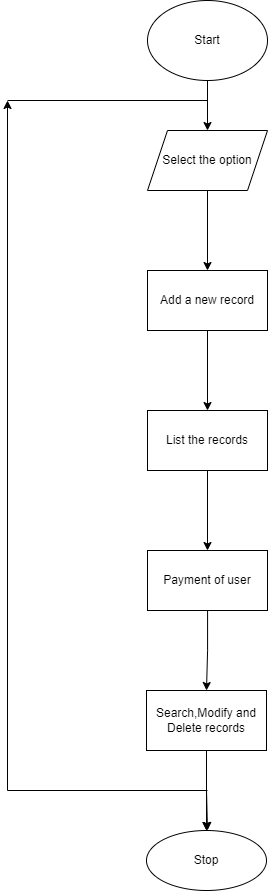

The diagram above was exported from draw.io. Its source (the exported page's mxGraphModel, read from the mxfile embedded in the PNG):
<mxGraphModel dx="1597" dy="842" grid="1" gridSize="10" guides="1" tooltips="1" connect="1" arrows="1" fold="1" page="1" pageScale="1" pageWidth="850" pageHeight="1100" math="0" shadow="0">
  <root>
    <mxCell id="0" />
    <mxCell id="1" parent="0" />
    <mxCell id="RzdPN1Zuj6HBrU6SUInu-3" value="" style="edgeStyle=orthogonalEdgeStyle;rounded=0;orthogonalLoop=1;jettySize=auto;html=1;" edge="1" parent="1" source="RzdPN1Zuj6HBrU6SUInu-1" target="RzdPN1Zuj6HBrU6SUInu-2">
      <mxGeometry relative="1" as="geometry" />
    </mxCell>
    <mxCell id="RzdPN1Zuj6HBrU6SUInu-1" value="Start" style="ellipse;whiteSpace=wrap;html=1;" vertex="1" parent="1">
      <mxGeometry x="330" y="40" width="120" height="80" as="geometry" />
    </mxCell>
    <mxCell id="RzdPN1Zuj6HBrU6SUInu-5" value="" style="edgeStyle=orthogonalEdgeStyle;rounded=0;orthogonalLoop=1;jettySize=auto;html=1;" edge="1" parent="1" source="RzdPN1Zuj6HBrU6SUInu-2" target="RzdPN1Zuj6HBrU6SUInu-4">
      <mxGeometry relative="1" as="geometry" />
    </mxCell>
    <mxCell id="RzdPN1Zuj6HBrU6SUInu-2" value="Select the option" style="shape=parallelogram;perimeter=parallelogramPerimeter;whiteSpace=wrap;html=1;fixedSize=1;" vertex="1" parent="1">
      <mxGeometry x="330" y="170" width="120" height="60" as="geometry" />
    </mxCell>
    <mxCell id="RzdPN1Zuj6HBrU6SUInu-7" value="" style="edgeStyle=orthogonalEdgeStyle;rounded=0;orthogonalLoop=1;jettySize=auto;html=1;" edge="1" parent="1" source="RzdPN1Zuj6HBrU6SUInu-4" target="RzdPN1Zuj6HBrU6SUInu-6">
      <mxGeometry relative="1" as="geometry" />
    </mxCell>
    <mxCell id="RzdPN1Zuj6HBrU6SUInu-4" value="Add a new record" style="whiteSpace=wrap;html=1;" vertex="1" parent="1">
      <mxGeometry x="330" y="310" width="120" height="60" as="geometry" />
    </mxCell>
    <mxCell id="RzdPN1Zuj6HBrU6SUInu-9" value="" style="edgeStyle=orthogonalEdgeStyle;rounded=0;orthogonalLoop=1;jettySize=auto;html=1;" edge="1" parent="1" source="RzdPN1Zuj6HBrU6SUInu-6" target="RzdPN1Zuj6HBrU6SUInu-8">
      <mxGeometry relative="1" as="geometry" />
    </mxCell>
    <mxCell id="RzdPN1Zuj6HBrU6SUInu-6" value="List the records" style="whiteSpace=wrap;html=1;" vertex="1" parent="1">
      <mxGeometry x="330" y="450" width="120" height="60" as="geometry" />
    </mxCell>
    <mxCell id="RzdPN1Zuj6HBrU6SUInu-11" value="" style="edgeStyle=orthogonalEdgeStyle;rounded=0;orthogonalLoop=1;jettySize=auto;html=1;" edge="1" parent="1" source="RzdPN1Zuj6HBrU6SUInu-8" target="RzdPN1Zuj6HBrU6SUInu-10">
      <mxGeometry relative="1" as="geometry" />
    </mxCell>
    <mxCell id="RzdPN1Zuj6HBrU6SUInu-8" value="Payment of user" style="whiteSpace=wrap;html=1;" vertex="1" parent="1">
      <mxGeometry x="330" y="590" width="120" height="60" as="geometry" />
    </mxCell>
    <mxCell id="RzdPN1Zuj6HBrU6SUInu-13" value="" style="edgeStyle=orthogonalEdgeStyle;rounded=0;orthogonalLoop=1;jettySize=auto;html=1;" edge="1" parent="1" source="RzdPN1Zuj6HBrU6SUInu-10">
      <mxGeometry relative="1" as="geometry">
        <mxPoint x="390" y="870" as="targetPoint" />
      </mxGeometry>
    </mxCell>
    <mxCell id="RzdPN1Zuj6HBrU6SUInu-15" value="" style="edgeStyle=orthogonalEdgeStyle;rounded=0;orthogonalLoop=1;jettySize=auto;html=1;" edge="1" parent="1" source="RzdPN1Zuj6HBrU6SUInu-10">
      <mxGeometry relative="1" as="geometry">
        <mxPoint x="389" y="870" as="targetPoint" />
      </mxGeometry>
    </mxCell>
    <mxCell id="RzdPN1Zuj6HBrU6SUInu-17" value="" style="edgeStyle=orthogonalEdgeStyle;rounded=0;orthogonalLoop=1;jettySize=auto;html=1;" edge="1" parent="1" source="RzdPN1Zuj6HBrU6SUInu-10" target="RzdPN1Zuj6HBrU6SUInu-16">
      <mxGeometry relative="1" as="geometry" />
    </mxCell>
    <mxCell id="RzdPN1Zuj6HBrU6SUInu-10" value="Search,Modify and Delete records" style="whiteSpace=wrap;html=1;" vertex="1" parent="1">
      <mxGeometry x="329" y="730" width="120" height="60" as="geometry" />
    </mxCell>
    <mxCell id="RzdPN1Zuj6HBrU6SUInu-16" value="Stop" style="ellipse;whiteSpace=wrap;html=1;" vertex="1" parent="1">
      <mxGeometry x="329" y="870" width="120" height="60" as="geometry" />
    </mxCell>
    <mxCell id="RzdPN1Zuj6HBrU6SUInu-19" value="" style="endArrow=classic;html=1;rounded=0;" edge="1" parent="1">
      <mxGeometry width="50" height="50" relative="1" as="geometry">
        <mxPoint x="390" y="830" as="sourcePoint" />
        <mxPoint x="190" y="140" as="targetPoint" />
        <Array as="points">
          <mxPoint x="190" y="830" />
        </Array>
      </mxGeometry>
    </mxCell>
    <mxCell id="RzdPN1Zuj6HBrU6SUInu-20" value="" style="endArrow=none;html=1;rounded=0;" edge="1" parent="1">
      <mxGeometry width="50" height="50" relative="1" as="geometry">
        <mxPoint x="190" y="140" as="sourcePoint" />
        <mxPoint x="390" y="140" as="targetPoint" />
      </mxGeometry>
    </mxCell>
  </root>
</mxGraphModel>